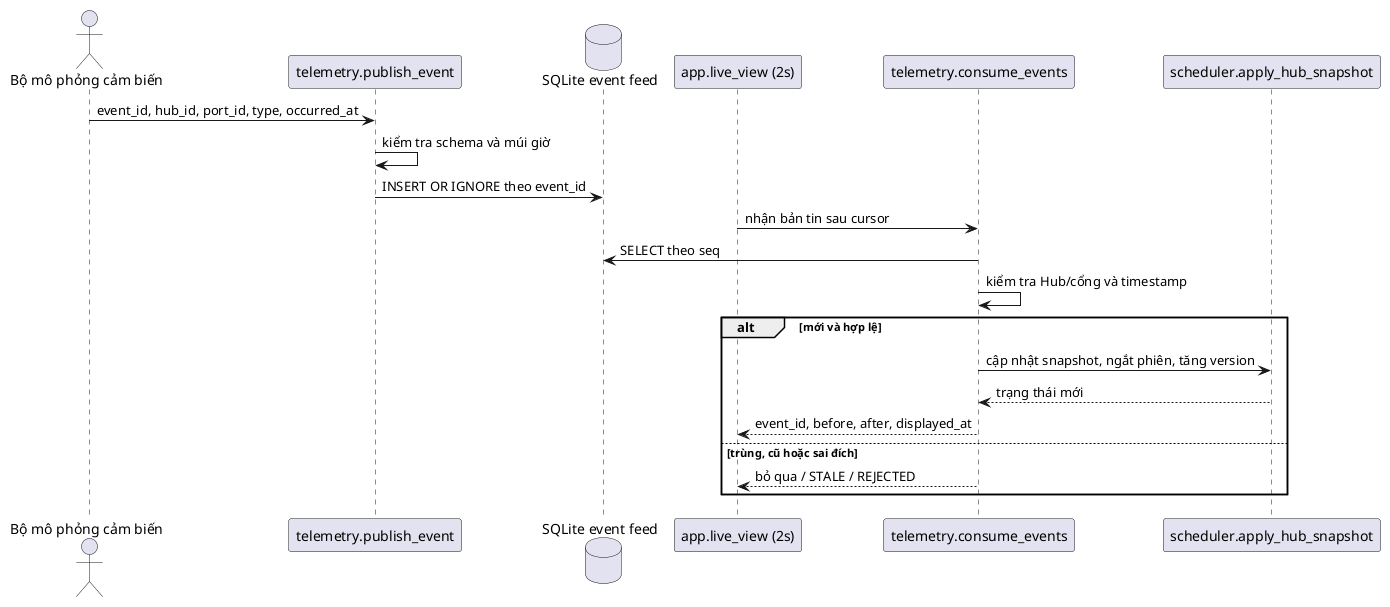

The diagram above was rendered by PlantUML. Its source (embedded in the PNG):
@startuml
actor "Bộ mô phỏng cảm biến" as Sensor
participant "telemetry.publish_event" as Ingest
database "SQLite event feed" as Feed
participant "app.live_view (2s)" as UI
participant "telemetry.consume_events" as Consumer
participant "scheduler.apply_hub_snapshot" as Core
Sensor -> Ingest : event_id, hub_id, port_id, type, occurred_at
Ingest -> Ingest : kiểm tra schema và múi giờ
Ingest -> Feed : INSERT OR IGNORE theo event_id
UI -> Consumer : nhận bản tin sau cursor
Consumer -> Feed : SELECT theo seq
Consumer -> Consumer : kiểm tra Hub/cổng và timestamp
alt mới và hợp lệ
Consumer -> Core : cập nhật snapshot, ngắt phiên, tăng version
Core --> Consumer : trạng thái mới
Consumer --> UI : event_id, before, after, displayed_at
else trùng, cũ hoặc sai đích
Consumer --> UI : bỏ qua / STALE / REJECTED
end
@enduml